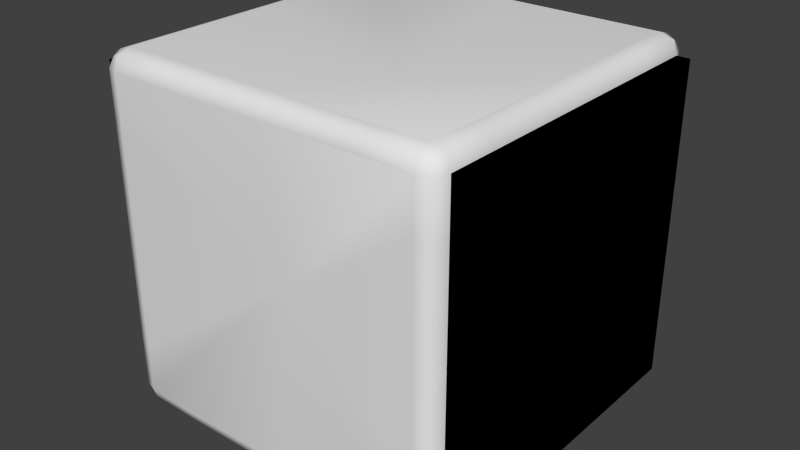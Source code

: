 # Source: VentilationShaftMiddle.blend  (saved by Blender 2.68.0; exported with 4.5.12 LTS)
import bpy
from mathutils import Matrix  # noqa: F401  (used for matrix-valued properties, if any)

bpy.ops.wm.read_factory_settings(use_empty=True)
scene = bpy.context.scene
scene.name = 'Scene'

# ---- collections
col_collection_1 = bpy.data.collections.new('Collection 1'); scene.collection.children.link(col_collection_1)

# ---- world
world_world = bpy.data.worlds.new('World'); scene.world = world_world
world_world.color = (0.05088, 0.05088, 0.05088)
world_world.use_sun_shadow = False
world_world.sun_shadow_jitter_overblur = 0.0
world_world.cycles.sampling_method = 'MANUAL'
world_world.cycles.sample_map_resolution = 256

# ---- meshes
me_cube_002 = bpy.data.meshes.new('Cube.002')
me_cube_002.from_pydata([(0.9, 0.9, 1.0), (0.9, 1.0, 0.9), (1.0, 0.9, 0.9), (0.9, 0.975, 0.975), (0.975, 0.9, 0.975), (0.625, 0.9, 1.0), (0.9, 0.625, 1.0), (0.975, 0.975, 0.9), (0.625, 1.0, 0.9), (1.0, 0.625, 0.9), (0.9, 1.0, 0.625), (1.0, 0.9, 0.625), (0.9556, 0.9556, 0.9556), (0.625, 0.975, 0.975), (0.975, 0.625, 0.975), (0.975, 0.975, 0.625), (1.074, -0.8998, -0.8998), (1.074, 0.8998, -0.8998), (0.8033, 0.8998, -0.8998), (0.8033, -0.8998, -0.8998), (1.074, -0.8998, 0.8998), (1.074, 0.8998, 0.8998), (0.8033, 0.8998, 0.8998), (0.8033, -0.8998, 0.8998), (0.0, 0.9, 1.0), (-0.9, 0.9, 1.0), (-0.9, 1.0, 0.9), (0.0, 1.0, 0.9), (-1.0, 0.9, 0.9), (-0.9, 0.975, 0.975), (0.0, 0.975, 0.975), (-0.975, 0.9, 0.975), (-0.625, 0.9, 1.0), (-0.9, 0.625, 1.0), (-0.975, 0.975, 0.9), (-0.625, 1.0, 0.9), (-1.0, 0.625, 0.9), (-0.9, 1.0, 0.625), (-1.0, 0.9, 0.625), (-0.9556, 0.9556, 0.9556), (-0.625, 0.975, 0.975), (-0.975, 0.625, 0.975), (-0.975, 0.975, 0.625), (-1.074, -0.8998, -0.8998), (-1.074, 0.8998, -0.8998), (-0.8033, 0.8998, -0.8998), (-0.8033, -0.8998, -0.8998), (-1.074, -0.8998, 0.8998), (-1.074, 0.8998, 0.8998), (-0.8033, 0.8998, 0.8998), (-0.8033, -0.8998, 0.8998), (0.9, -0.9, 1.0), (0.9, 5.96e-08, 1.0), (0.9, -1.0, 0.9), (1.0, -0.9, 0.9), (1.0, 5.96e-08, 0.9), (0.9, -0.975, 0.975), (0.975, -0.9, 0.975), (0.625, -0.9, 1.0), (0.9, -0.625, 1.0), (0.975, 5.96e-08, 0.975), (0.975, -0.975, 0.9), (0.625, -1.0, 0.9), (1.0, -0.625, 0.9), (0.9, -1.0, 0.625), (1.0, -0.9, 0.625), (0.9556, -0.9556, 0.9556), (0.625, -0.975, 0.975), (0.975, -0.625, 0.975), (0.975, -0.975, 0.625), (1.074, 0.8998, -0.8998), (1.074, -0.8998, -0.8998), (0.8033, -0.8998, -0.8998), (0.8033, 0.8998, -0.8998), (1.074, 0.8998, 0.8998), (1.074, -0.8998, 0.8998), (0.8033, -0.8998, 0.8998), (0.8033, 0.8998, 0.8998), (0.0, -0.9, 1.0), (-0.9, -0.9, 1.0), (-0.9, 5.96e-08, 1.0), (-0.9, -1.0, 0.9), (0.0, -1.0, 0.9), (-1.0, -0.9, 0.9), (-1.0, 5.96e-08, 0.9), (-0.9, -0.975, 0.975), (0.0, -0.975, 0.975), (-0.975, -0.9, 0.975), (-0.625, -0.9, 1.0), (-0.9, -0.625, 1.0), (-0.975, 5.96e-08, 0.975), (-0.975, -0.975, 0.9), (-0.625, -1.0, 0.9), (-1.0, -0.625, 0.9), (-0.9, -1.0, 0.625), (-1.0, -0.9, 0.625), (-0.9556, -0.9556, 0.9556), (-0.625, -0.975, 0.975), (-0.975, -0.625, 0.975), (0.0, 0.0, 0.8), (-0.975, -0.975, 0.625), (-1.074, 0.8998, -0.8998), (-1.074, -0.8998, -0.8998), (-0.8033, -0.8998, -0.8998), (-0.8033, 0.8998, -0.8998), (-1.074, 0.8998, 0.8998), (-1.074, -0.8998, 0.8998), (-0.8033, -0.8998, 0.8998), (-0.8033, 0.8998, 0.8998), (0.9, 0.9, -1.0), (0.9, 1.0, -0.9), (1.0, 0.9, -0.9), (0.9, 1.0, 0.0), (1.0, 0.9, 0.0), (0.9, 0.975, -0.975), (0.975, 0.9, -0.975), (0.625, 0.9, -1.0), (0.9, 0.625, -1.0), (0.975, 0.975, -0.9), (0.625, 1.0, -0.9), (1.0, 0.625, -0.9), (0.9, 1.0, -0.625), (1.0, 0.9, -0.625), (0.975, 0.975, 0.0), (0.9556, 0.9556, -0.9556), (0.625, 0.975, -0.975), (0.975, 0.625, -0.975), (0.975, 0.975, -0.625), (1.074, -0.8998, 0.8998), (1.074, 0.8998, 0.8998), (0.8033, 0.8998, 0.8998), (0.8033, -0.8998, 0.8998), (1.074, -0.8998, -0.8998), (1.074, 0.8998, -0.8998), (0.8033, 0.8998, -0.8998), (0.8033, -0.8998, -0.8998), (0.0, 0.9, -1.0), (-0.9, 0.9, -1.0), (-0.9, 1.0, -0.9), (0.0, 1.0, -0.9), (-1.0, 0.9, -0.9), (-0.9, 1.0, 0.0), (-1.0, 0.9, 0.0), (-0.9, 0.975, -0.975), (0.0, 0.975, -0.975), (-0.975, 0.9, -0.975), (-0.625, 0.9, -1.0), (-0.9, 0.625, -1.0), (-0.975, 0.975, -0.9), (-0.625, 1.0, -0.9), (-1.0, 0.625, -0.9), (-0.9, 1.0, -0.625), (-1.0, 0.9, -0.625), (-0.975, 0.975, 0.0), (-0.9556, 0.9556, -0.9556), (-0.625, 0.975, -0.975), (-0.975, 0.625, -0.975), (-0.975, 0.975, -0.625), (0.0, 0.8, 0.0), (-1.074, -0.8998, 0.8998), (-1.074, 0.8998, 0.8998), (-0.8033, 0.8998, 0.8998), (-0.8033, -0.8998, 0.8998), (-1.074, -0.8998, -0.8998), (-1.074, 0.8998, -0.8998), (-0.8033, 0.8998, -0.8998), (-0.8033, -0.8998, -0.8998), (0.9, -0.9, -1.0), (0.9, 5.96e-08, -1.0), (0.9, -1.0, -0.9), (1.0, -0.9, -0.9), (1.0, 5.96e-08, -0.9), (0.9, -1.0, 0.0), (1.0, -0.9, 0.0), (0.9, -0.975, -0.975), (0.975, -0.9, -0.975), (0.625, -0.9, -1.0), (0.9, -0.625, -1.0), (0.975, 5.96e-08, -0.975), (0.975, -0.975, -0.9), (0.625, -1.0, -0.9), (1.0, -0.625, -0.9), (0.9, -1.0, -0.625), (1.0, -0.9, -0.625), (0.975, -0.975, 0.0), (0.9556, -0.9556, -0.9556), (0.625, -0.975, -0.975), (0.975, -0.625, -0.975), (0.975, -0.975, -0.625), (1.0, 0.0, 0.0), (1.074, 0.8998, 0.8998), (1.074, -0.8998, 0.8998), (0.8033, -0.8998, 0.8998), (0.8033, 0.8998, 0.8998), (1.074, 0.8998, -0.8998), (1.074, -0.8998, -0.8998), (0.8033, -0.8998, -0.8998), (0.8033, 0.8998, -0.8998), (0.0, -0.9, -1.0), (-0.9, -0.9, -1.0), (-0.9, 5.96e-08, -1.0), (-0.9, -1.0, -0.9), (0.0, -1.0, -0.9), (-1.0, -0.9, -0.9), (-1.0, 5.96e-08, -0.9), (-0.9, -1.0, 0.0), (-1.0, -0.9, 0.0), (-0.9, -0.975, -0.975), (0.0, -0.975, -0.975), (-0.975, -0.9, -0.975), (-0.625, -0.9, -1.0), (-0.9, -0.625, -1.0), (-0.975, 5.96e-08, -0.975), (-0.975, -0.975, -0.9), (-0.625, -1.0, -0.9), (-1.0, -0.625, -0.9), (-0.9, -1.0, -0.625), (-1.0, -0.9, -0.625), (-0.975, -0.975, 0.0), (-0.9556, -0.9556, -0.9556), (-0.625, -0.975, -0.975), (-0.975, -0.625, -0.975), (0.0, 0.0, -0.8), (-0.975, -0.975, -0.625), (0.0, -0.8, 0.0), (-1.0, 0.0, 0.0), (-1.074, 0.8998, 0.8998), (-1.074, -0.8998, 0.8998), (-0.8033, -0.8998, 0.8998), (-0.8033, 0.8998, 0.8998), (-1.074, 0.8998, -0.8998), (-1.074, -0.8998, -0.8998), (-0.8033, -0.8998, -0.8998), (-0.8033, 0.8998, -0.8998)], [], [(24, 5, 13, 30), (0, 6, 14, 4), (0, 4, 12, 3), (0, 3, 13, 5), (52, 60, 14, 6), (1, 8, 13, 3), (1, 3, 12, 7), (1, 7, 15, 10), (27, 30, 13, 8), (2, 7, 12, 4), (2, 4, 14, 9), (2, 11, 15, 7), (55, 9, 14, 60), (112, 10, 15, 123), (113, 123, 15, 11), (1, 158, 27, 8), (158, 1, 10, 112), (2, 189, 113, 11), (189, 2, 9, 55), (0, 99, 52, 6), (24, 99, 0, 5), (20, 16, 17, 21), (21, 17, 18, 22), (22, 18, 19, 23), (23, 19, 16, 20), (16, 19, 18, 17), (23, 20, 21, 22), (24, 30, 40, 32), (25, 31, 41, 33), (25, 29, 39, 31), (25, 32, 40, 29), (80, 33, 41, 90), (26, 29, 40, 35), (26, 34, 39, 29), (26, 37, 42, 34), (27, 35, 40, 30), (28, 31, 39, 34), (28, 36, 41, 31), (28, 34, 42, 38), (84, 90, 41, 36), (141, 153, 42, 37), (142, 38, 42, 153), (26, 35, 27, 158), (158, 141, 37, 26), (28, 38, 142, 225), (225, 84, 36, 28), (25, 33, 80, 99), (24, 32, 25, 99), (47, 48, 44, 43), (48, 49, 45, 44), (49, 50, 46, 45), (50, 47, 43, 46), (43, 44, 45, 46), (50, 49, 48, 47), (78, 86, 67, 58), (51, 57, 68, 59), (51, 56, 66, 57), (51, 58, 67, 56), (52, 59, 68, 60), (53, 56, 67, 62), (53, 61, 66, 56), (53, 64, 69, 61), (82, 62, 67, 86), (54, 57, 66, 61), (54, 63, 68, 57), (54, 61, 69, 65), (55, 60, 68, 63), (172, 184, 69, 64), (173, 65, 69, 184), (53, 62, 82, 224), (224, 172, 64, 53), (54, 65, 173, 189), (189, 55, 63, 54), (51, 59, 52, 99), (78, 58, 51, 99), (74, 75, 71, 70), (75, 76, 72, 71), (76, 77, 73, 72), (77, 74, 70, 73), (70, 71, 72, 73), (77, 76, 75, 74), (78, 88, 97, 86), (79, 89, 98, 87), (79, 87, 96, 85), (79, 85, 97, 88), (80, 90, 98, 89), (81, 92, 97, 85), (81, 85, 96, 91), (81, 91, 100, 94), (82, 86, 97, 92), (83, 91, 96, 87), (83, 87, 98, 93), (83, 95, 100, 91), (84, 93, 98, 90), (205, 94, 100, 218), (206, 218, 100, 95), (81, 224, 82, 92), (224, 81, 94, 205), (83, 225, 206, 95), (225, 83, 93, 84), (79, 99, 80, 89), (78, 99, 79, 88), (105, 101, 102, 106), (106, 102, 103, 107), (107, 103, 104, 108), (108, 104, 101, 105), (101, 104, 103, 102), (108, 105, 106, 107), (136, 144, 125, 116), (109, 115, 126, 117), (109, 114, 124, 115), (109, 116, 125, 114), (168, 117, 126, 178), (110, 114, 125, 119), (110, 118, 124, 114), (110, 121, 127, 118), (139, 119, 125, 144), (111, 115, 124, 118), (111, 120, 126, 115), (111, 118, 127, 122), (171, 178, 126, 120), (112, 123, 127, 121), (113, 122, 127, 123), (110, 119, 139, 158), (158, 112, 121, 110), (111, 122, 113, 189), (189, 171, 120, 111), (109, 117, 168, 222), (136, 116, 109, 222), (132, 133, 129, 128), (133, 134, 130, 129), (134, 135, 131, 130), (135, 132, 128, 131), (128, 129, 130, 131), (135, 134, 133, 132), (136, 146, 155, 144), (137, 147, 156, 145), (137, 145, 154, 143), (137, 143, 155, 146), (200, 212, 156, 147), (138, 149, 155, 143), (138, 143, 154, 148), (138, 148, 157, 151), (139, 144, 155, 149), (140, 148, 154, 145), (140, 145, 156, 150), (140, 152, 157, 148), (204, 150, 156, 212), (141, 151, 157, 153), (142, 153, 157, 152), (138, 158, 139, 149), (158, 138, 151, 141), (140, 225, 142, 152), (225, 140, 150, 204), (137, 222, 200, 147), (136, 222, 137, 146), (163, 159, 160, 164), (164, 160, 161, 165), (165, 161, 162, 166), (166, 162, 159, 163), (159, 162, 161, 160), (166, 163, 164, 165), (198, 176, 186, 208), (167, 177, 187, 175), (167, 175, 185, 174), (167, 174, 186, 176), (168, 178, 187, 177), (169, 180, 186, 174), (169, 174, 185, 179), (169, 179, 188, 182), (202, 208, 186, 180), (170, 179, 185, 175), (170, 175, 187, 181), (170, 183, 188, 179), (171, 181, 187, 178), (172, 182, 188, 184), (173, 184, 188, 183), (169, 224, 202, 180), (224, 169, 182, 172), (170, 189, 173, 183), (189, 170, 181, 171), (167, 222, 168, 177), (198, 222, 167, 176), (194, 190, 191, 195), (195, 191, 192, 196), (196, 192, 193, 197), (197, 193, 190, 194), (190, 193, 192, 191), (197, 194, 195, 196), (198, 208, 220, 210), (199, 209, 221, 211), (199, 207, 219, 209), (199, 210, 220, 207), (200, 211, 221, 212), (201, 207, 220, 214), (201, 213, 219, 207), (201, 216, 223, 213), (202, 214, 220, 208), (203, 209, 219, 213), (203, 215, 221, 209), (203, 213, 223, 217), (204, 212, 221, 215), (205, 218, 223, 216), (206, 217, 223, 218), (201, 214, 202, 224), (224, 205, 216, 201), (203, 217, 206, 225), (225, 204, 215, 203), (199, 211, 200, 222), (198, 210, 199, 222), (230, 231, 227, 226), (231, 232, 228, 227), (232, 233, 229, 228), (233, 230, 226, 229), (226, 227, 228, 229), (233, 232, 231, 230)])
me_cube_002.polygons.foreach_set('use_smooth', [1, 1, 1, 1, 1, 1, 1, 1, 1, 1, 1, 1, 1, 1, 1, 1, 1, 1, 1, 1, 1, 0, 0, 0, 0, 0, 0, 1, 1, 1, 1, 1, 1, 1, 1, 1, 1, 1, 1, 1, 1, 1, 1, 1, 1, 1, 1, 1, 0, 0, 0, 0, 0, 0, 1, 1, 1, 1, 1, 1, 1, 1, 1, 1, 1, 1, 1, 1, 1, 1, 1, 1, 1, 1, 1, 0, 0, 0, 0, 0, 0, 1, 1, 1, 1, 1, 1, 1, 1, 1, 1, 1, 1, 1, 1, 1, 1, 1, 1, 1, 1, 1, 0, 0, 0, 0, 0, 0, 1, 1, 1, 1, 1, 1, 1, 1, 1, 1, 1, 1, 1, 1, 1, 1, 1, 1, 1, 1, 1, 0, 0, 0, 0, 0, 0, 1, 1, 1, 1, 1, 1, 1, 1, 1, 1, 1, 1, 1, 1, 1, 1, 1, 1, 1, 1, 1, 0, 0, 0, 0, 0, 0, 1, 1, 1, 1, 1, 1, 1, 1, 1, 1, 1, 1, 1, 1, 1, 1, 1, 1, 1, 1, 1, 0, 0, 0, 0, 0, 0, 1, 1, 1, 1, 1, 1, 1, 1, 1, 1, 1, 1, 1, 1, 1, 1, 1, 1, 1, 1, 1, 0, 0, 0, 0, 0, 0])
_uv = me_cube_002.uv_layers.new(name='UVMap')
_uv.uv.foreach_set('vector', [0.1848, 0.09596, 0.1846, 0.03445, 0.192, 0.03443, 0.1922, 0.09594, 0.1845, 0.007382, 0.1575, 0.007465, 0.1575, 8.307e-05, 0.1845, 0.0, 0.1845, 0.007382, 0.1845, 0.0, 0.19, 0.001897, 0.1919, 0.007359, 0.1845, 0.007382, 0.1919, 0.007359, 0.192, 0.03443, 0.1846, 0.03445, 0.09596, 0.007654, 0.09594, 0.0002718, 0.1575, 8.307e-05, 0.1575, 0.007465, 0.007382, 0.2004, 0.007465, 0.2275, 8.303e-05, 0.2275, 0.0, 0.2004, 0.007382, 0.2004, 0.0, 0.2004, 0.001897, 0.1949, 0.007359, 0.193, 0.007382, 0.2004, 0.007359, 0.193, 0.03443, 0.1929, 0.03445, 0.2003, 0.007654, 0.289, 0.0002718, 0.289, 8.303e-05, 0.2275, 0.007465, 0.2275, 0.57, 0.1845, 0.5774, 0.1845, 0.5755, 0.19, 0.5701, 0.1919, 0.57, 0.1845, 0.5701, 0.1919, 0.543, 0.192, 0.543, 0.1846, 0.57, 0.1845, 0.57, 0.1575, 0.5773, 0.1575, 0.5774, 0.1845, 0.4815, 0.1848, 0.543, 0.1846, 0.543, 0.192, 0.4815, 0.1922, 0.09596, 0.2001, 0.03445, 0.2003, 0.03443, 0.1929, 0.09594, 0.1927, 0.5698, 0.09596, 0.5771, 0.09594, 0.5773, 0.1575, 0.57, 0.1575, 0.007382, 0.2004, 0.09624, 0.2887, 0.007654, 0.289, 0.007465, 0.2275, 0.09624, 0.2887, 0.007382, 0.2004, 0.03445, 0.2003, 0.09596, 0.2001, 0.57, 0.1845, 0.4812, 0.09624, 0.5698, 0.09596, 0.57, 0.1575, 0.4812, 0.09624, 0.57, 0.1845, 0.543, 0.1846, 0.4815, 0.1848, 0.1845, 0.007382, 0.09624, 0.09624, 0.09596, 0.007654, 0.1575, 0.007465, 0.1848, 0.09596, 0.09624, 0.09624, 0.1845, 0.007382, 0.1846, 0.03445, 0.5632, 0.918, 0.5626, 0.7408, 0.7397, 0.7403, 0.7403, 0.9174, 0.9995, 0.0, 1.0, 0.1771, 0.9733, 0.1772, 0.9728, 8.18e-05, 0.193, 0.5626, 0.1925, 0.3855, 0.3696, 0.3849, 0.3701, 0.5621, 0.9446, 0.5626, 0.9452, 0.7397, 0.9185, 0.7398, 0.918, 0.5627, 0.8219, 0.9174, 0.7953, 0.9175, 0.7947, 0.7404, 0.8214, 0.7403, 0.8367, 8.182e-05, 0.8634, 0.0, 0.8639, 0.1771, 0.8373, 0.1772, 0.1848, 0.09596, 0.1922, 0.09594, 0.1924, 0.1575, 0.185, 0.1575, 0.1851, 0.1845, 0.1851, 0.1919, 0.158, 0.192, 0.158, 0.1846, 0.1851, 0.1845, 0.1925, 0.1845, 0.1906, 0.19, 0.1851, 0.1919, 0.1851, 0.1845, 0.185, 0.1575, 0.1924, 0.1575, 0.1925, 0.1845, 0.09651, 0.1848, 0.158, 0.1846, 0.158, 0.192, 0.09653, 0.1922, 0.007925, 0.3776, 0.0005435, 0.3776, 0.0004605, 0.3505, 0.007842, 0.3505, 0.007925, 0.3776, 0.007948, 0.3849, 0.002474, 0.383, 0.0005435, 0.3776, 0.007925, 0.3776, 0.03499, 0.3775, 0.03502, 0.3849, 0.007948, 0.3849, 0.007654, 0.289, 0.007842, 0.3505, 0.0004605, 0.3505, 0.0002718, 0.289, 0.2004, 0.1851, 0.2004, 0.1925, 0.1949, 0.1906, 0.193, 0.1851, 0.2004, 0.1851, 0.2275, 0.185, 0.2275, 0.1924, 0.2004, 0.1925, 0.2004, 0.1851, 0.193, 0.1851, 0.1929, 0.158, 0.2003, 0.158, 0.289, 0.1848, 0.289, 0.1922, 0.2275, 0.1924, 0.2275, 0.185, 0.09651, 0.3773, 0.09653, 0.3847, 0.03502, 0.3849, 0.03499, 0.3775, 0.2001, 0.09651, 0.2003, 0.158, 0.1929, 0.158, 0.1927, 0.09653, 0.007925, 0.3776, 0.007842, 0.3505, 0.007654, 0.289, 0.09624, 0.2887, 0.09624, 0.2887, 0.09651, 0.3773, 0.03499, 0.3775, 0.007925, 0.3776, 0.2004, 0.1851, 0.2003, 0.158, 0.2001, 0.09651, 0.2887, 0.09624, 0.2887, 0.09624, 0.289, 0.1848, 0.2275, 0.185, 0.2004, 0.1851, 0.1851, 0.1845, 0.158, 0.1846, 0.09651, 0.1848, 0.09624, 0.09624, 0.1848, 0.09596, 0.185, 0.1575, 0.1851, 0.1845, 0.09624, 0.09624, 0.01535, 0.7403, 0.0148, 0.5632, 0.1919, 0.5626, 0.1925, 0.7397, 0.9456, 0.1773, 0.9722, 0.1772, 0.9728, 0.3543, 0.9461, 0.3544, 0.7551, 0.1771, 0.578, 0.1777, 0.5774, 0.0005434, 0.7545, 0.0, 0.918, 0.3855, 0.9446, 0.3854, 0.9452, 0.5625, 0.9185, 0.5626, 0.7556, 0.3549, 0.7551, 0.1778, 0.7818, 0.1777, 0.7823, 0.3548, 0.8634, 0.1772, 0.8639, 0.3543, 0.8373, 0.3544, 0.8367, 0.1773, 0.007654, 0.09651, 0.0002718, 0.09653, 8.305e-05, 0.03502, 0.007465, 0.03499, 0.007382, 0.007925, 0.007359, 0.0005435, 0.03443, 0.0004605, 0.03445, 0.007842, 0.007382, 0.007925, 0.0, 0.007948, 0.001897, 0.002474, 0.007359, 0.0005435, 0.007382, 0.007925, 0.007465, 0.03499, 8.305e-05, 0.03502, 0.0, 0.007948, 0.09596, 0.007654, 0.03445, 0.007842, 0.03443, 0.0004605, 0.09594, 0.0002718, 0.2004, 0.3776, 0.193, 0.3776, 0.1929, 0.3505, 0.2003, 0.3505, 0.2004, 0.3776, 0.2004, 0.3849, 0.1949, 0.383, 0.193, 0.3776, 0.2004, 0.3776, 0.2275, 0.3775, 0.2275, 0.3849, 0.2004, 0.3849, 0.2001, 0.289, 0.2003, 0.3505, 0.1929, 0.3505, 0.1927, 0.289, 0.3929, 0.1851, 0.3929, 0.1925, 0.3874, 0.1906, 0.3855, 0.1851, 0.3929, 0.1851, 0.4199, 0.185, 0.42, 0.1924, 0.3929, 0.1925, 0.3929, 0.1851, 0.3855, 0.1851, 0.3854, 0.158, 0.3928, 0.158, 0.4815, 0.1848, 0.4815, 0.1922, 0.42, 0.1924, 0.4199, 0.185, 0.289, 0.3773, 0.289, 0.3847, 0.2275, 0.3849, 0.2275, 0.3775, 0.3926, 0.09651, 0.3928, 0.158, 0.3854, 0.158, 0.3852, 0.09653, 0.2004, 0.3776, 0.2003, 0.3505, 0.2001, 0.289, 0.2887, 0.2887, 0.2887, 0.2887, 0.289, 0.3773, 0.2275, 0.3775, 0.2004, 0.3776, 0.3929, 0.1851, 0.3928, 0.158, 0.3926, 0.09651, 0.4812, 0.09624, 0.4812, 0.09624, 0.4815, 0.1848, 0.4199, 0.185, 0.3929, 0.1851, 0.007382, 0.007925, 0.03445, 0.007842, 0.09596, 0.007654, 0.09624, 0.09624, 0.007654, 0.09651, 0.007465, 0.03499, 0.007382, 0.007925, 0.09624, 0.09624, 0.918, 0.7397, 0.7408, 0.7403, 0.7403, 0.5632, 0.9174, 0.5626, 0.9184, 0.1773, 0.945, 0.1772, 0.9456, 0.3543, 0.9189, 0.3544, 0.5626, 0.7397, 0.3855, 0.7403, 0.3849, 0.5632, 0.5621, 0.5626, 0.958, 0.7404, 0.9847, 0.7403, 0.9852, 0.9174, 0.9585, 0.9175, 0.8486, 0.7403, 0.8491, 0.9174, 0.8225, 0.9175, 0.8219, 0.7404, 0.7408, 0.9175, 0.7403, 0.7404, 0.767, 0.7403, 0.7675, 0.9174, 0.007654, 0.09651, 0.007842, 0.158, 0.0004605, 0.158, 0.0002718, 0.09653, 0.007925, 0.1851, 0.03499, 0.185, 0.03502, 0.1924, 0.007948, 0.1925, 0.007925, 0.1851, 0.007948, 0.1925, 0.002474, 0.1906, 0.0005435, 0.1851, 0.007925, 0.1851, 0.0005435, 0.1851, 0.0004605, 0.158, 0.007842, 0.158, 0.09651, 0.1848, 0.09653, 0.1922, 0.03502, 0.1924, 0.03499, 0.185, 0.1999, 0.2004, 0.1999, 0.2275, 0.1926, 0.2275, 0.1925, 0.2004, 0.1999, 0.2004, 0.1925, 0.2004, 0.1944, 0.1949, 0.1998, 0.193, 0.1999, 0.2004, 0.1998, 0.193, 0.2269, 0.1929, 0.2269, 0.2003, 0.2001, 0.289, 0.1927, 0.289, 0.1926, 0.2275, 0.1999, 0.2275, 0.3776, 0.1845, 0.3849, 0.1845, 0.383, 0.19, 0.3776, 0.1919, 0.3776, 0.1845, 0.3776, 0.1919, 0.3505, 0.192, 0.3505, 0.1846, 0.3776, 0.1845, 0.3775, 0.1575, 0.3849, 0.1575, 0.3849, 0.1845, 0.289, 0.1848, 0.3505, 0.1846, 0.3505, 0.192, 0.289, 0.1922, 0.2884, 0.2001, 0.2269, 0.2003, 0.2269, 0.1929, 0.2884, 0.1927, 0.3773, 0.09596, 0.3847, 0.09594, 0.3849, 0.1575, 0.3775, 0.1575, 0.1999, 0.2004, 0.2887, 0.2887, 0.2001, 0.289, 0.1999, 0.2275, 0.2887, 0.2887, 0.1999, 0.2004, 0.2269, 0.2003, 0.2884, 0.2001, 0.3776, 0.1845, 0.2887, 0.09624, 0.3773, 0.09596, 0.3775, 0.1575, 0.2887, 0.09624, 0.3776, 0.1845, 0.3505, 0.1846, 0.289, 0.1848, 0.007925, 0.1851, 0.09624, 0.09624, 0.09651, 0.1848, 0.03499, 0.185, 0.007654, 0.09651, 0.09624, 0.09624, 0.007925, 0.1851, 0.007842, 0.158, 0.5626, 0.3855, 0.7397, 0.3849, 0.7403, 0.5621, 0.5632, 0.5626, 0.9574, 0.7403, 0.958, 0.9174, 0.9313, 0.9175, 0.9308, 0.7404, 0.3707, 0.918, 0.3701, 0.7408, 0.5473, 0.7403, 0.5478, 0.9174, 0.9718, 0.5626, 0.9724, 0.7397, 0.9457, 0.7398, 0.9452, 0.5627, 0.7551, 8.182e-05, 0.7818, 0.0, 0.7823, 0.1771, 0.7556, 0.1772, 0.8912, 0.3543, 0.8645, 0.3544, 0.8639, 0.1773, 0.8906, 0.1772, 0.3926, 0.2884, 0.3852, 0.2884, 0.3854, 0.2269, 0.3928, 0.2269, 0.3929, 0.1999, 0.3929, 0.1925, 0.42, 0.1926, 0.4199, 0.1999, 0.3929, 0.1999, 0.3855, 0.1998, 0.3874, 0.1944, 0.3929, 0.1925, 0.3929, 0.1999, 0.3928, 0.2269, 0.3854, 0.2269, 0.3855, 0.1998, 0.4815, 0.2001, 0.4199, 0.1999, 0.42, 0.1926, 0.4815, 0.1927, 0.1845, 0.1999, 0.1919, 0.1998, 0.192, 0.2269, 0.1846, 0.2269, 0.1845, 0.1999, 0.1845, 0.1925, 0.19, 0.1944, 0.1919, 0.1998, 0.1845, 0.1999, 0.1575, 0.1999, 0.1575, 0.1926, 0.1845, 0.1925, 0.1848, 0.2884, 0.1846, 0.2269, 0.192, 0.2269, 0.1922, 0.2884, 0.5695, 0.007382, 0.5695, 0.0, 0.5749, 0.001897, 0.5769, 0.007359, 0.5695, 0.007382, 0.5424, 0.007465, 0.5424, 8.303e-05, 0.5695, 0.0, 0.5695, 0.007382, 0.5769, 0.007359, 0.577, 0.03443, 0.5696, 0.03445, 0.4809, 0.007654, 0.4809, 0.0002718, 0.5424, 8.303e-05, 0.5424, 0.007465, 0.09596, 0.2001, 0.09594, 0.1927, 0.1575, 0.1926, 0.1575, 0.1999, 0.5698, 0.09596, 0.5696, 0.03445, 0.577, 0.03443, 0.5771, 0.09594, 0.1845, 0.1999, 0.1846, 0.2269, 0.1848, 0.2884, 0.09624, 0.2887, 0.09624, 0.2887, 0.09596, 0.2001, 0.1575, 0.1999, 0.1845, 0.1999, 0.5695, 0.007382, 0.5696, 0.03445, 0.5698, 0.09596, 0.4812, 0.09624, 0.4812, 0.09624, 0.4809, 0.007654, 0.5424, 0.007465, 0.5695, 0.007382, 0.3929, 0.1999, 0.4199, 0.1999, 0.4815, 0.2001, 0.4812, 0.2887, 0.3926, 0.2884, 0.3928, 0.2269, 0.3929, 0.1999, 0.4812, 0.2887, 0.7403, 0.3855, 0.9174, 0.3849, 0.918, 0.5621, 0.7408, 0.5626, 0.9996, 0.5625, 0.9729, 0.5626, 0.9724, 0.3855, 0.999, 0.3854, 0.1925, 0.5632, 0.3696, 0.5626, 0.3701, 0.7397, 0.193, 0.7403, 0.9456, 0.1771, 0.9189, 0.1772, 0.9184, 8.184e-05, 0.945, 0.0, 0.8362, 0.1772, 0.8367, 0.3543, 0.8101, 0.3544, 0.8095, 0.1773, 0.8769, 0.9175, 0.8763, 0.7404, 0.903, 0.7403, 0.9036, 0.9174, 0.3926, 0.2884, 0.3924, 0.35, 0.385, 0.3499, 0.3852, 0.2884, 0.3923, 0.377, 0.4194, 0.3771, 0.4194, 0.3845, 0.3923, 0.3844, 0.3923, 0.377, 0.3923, 0.3844, 0.3868, 0.3825, 0.3849, 0.377, 0.3923, 0.377, 0.3849, 0.377, 0.385, 0.3499, 0.3924, 0.35, 0.4809, 0.3773, 0.4809, 0.3847, 0.4194, 0.3845, 0.4194, 0.3771, 0.1851, 0.377, 0.185, 0.35, 0.1924, 0.3499, 0.1925, 0.377, 0.1851, 0.377, 0.1925, 0.377, 0.1906, 0.3825, 0.1851, 0.3844, 0.1851, 0.377, 0.1851, 0.3844, 0.158, 0.3845, 0.158, 0.3771, 0.1848, 0.2884, 0.1922, 0.2884, 0.1924, 0.3499, 0.185, 0.35, 0.1999, 0.007925, 0.1925, 0.007948, 0.1944, 0.002474, 0.1998, 0.0005435, 0.1999, 0.007925, 0.1998, 0.0005435, 0.2269, 0.0004605, 0.2269, 0.007842, 0.1999, 0.007925, 0.1999, 0.03499, 0.1926, 0.03502, 0.1925, 0.007948, 0.2884, 0.007654, 0.2269, 0.007842, 0.2269, 0.0004605, 0.2884, 0.0002717, 0.09651, 0.3773, 0.158, 0.3771, 0.158, 0.3845, 0.09653, 0.3847, 0.2001, 0.09651, 0.1927, 0.09653, 0.1926, 0.03502, 0.1999, 0.03499, 0.1851, 0.377, 0.09624, 0.2887, 0.1848, 0.2884, 0.185, 0.35, 0.09624, 0.2887, 0.1851, 0.377, 0.158, 0.3771, 0.09651, 0.3773, 0.1999, 0.007925, 0.2887, 0.09624, 0.2001, 0.09651, 0.1999, 0.03499, 0.2887, 0.09624, 0.1999, 0.007925, 0.2269, 0.007842, 0.2884, 0.007654, 0.3923, 0.377, 0.4812, 0.2887, 0.4809, 0.3773, 0.4194, 0.3771, 0.3926, 0.2884, 0.4812, 0.2887, 0.3923, 0.377, 0.3924, 0.35, 0.1925, 0.5621, 0.01535, 0.5626, 0.0148, 0.3855, 0.1919, 0.3849, 0.9461, 0.1772, 0.9456, 8.182e-05, 0.9722, 0.0, 0.9728, 0.1771, 0.7545, 0.1925, 0.7551, 0.3696, 0.578, 0.3701, 0.5774, 0.193, 0.9041, 0.9175, 0.9036, 0.7404, 0.9302, 0.7403, 0.9308, 0.9174, 0.8095, 8.182e-05, 0.8362, 0.0, 0.8367, 0.1771, 0.8101, 0.1772, 0.8095, 0.3548, 0.7828, 0.3549, 0.7823, 0.1778, 0.809, 0.1777, 0.5698, 0.289, 0.57, 0.2275, 0.5773, 0.2275, 0.5771, 0.289, 0.57, 0.2004, 0.543, 0.2003, 0.543, 0.1929, 0.5701, 0.193, 0.57, 0.2004, 0.5701, 0.193, 0.5755, 0.1949, 0.5774, 0.2004, 0.57, 0.2004, 0.5774, 0.2004, 0.5773, 0.2275, 0.57, 0.2275, 0.4815, 0.2001, 0.4815, 0.1927, 0.543, 0.1929, 0.543, 0.2003, 0.3776, 0.377, 0.3775, 0.35, 0.3849, 0.3499, 0.3849, 0.377, 0.3776, 0.377, 0.3849, 0.377, 0.383, 0.3825, 0.3776, 0.3844, 0.3776, 0.377, 0.3776, 0.3844, 0.3505, 0.3845, 0.3505, 0.3771, 0.3773, 0.2884, 0.3847, 0.2884, 0.3849, 0.3499, 0.3775, 0.35, 0.3923, 0.007925, 0.3849, 0.007948, 0.3868, 0.002474, 0.3923, 0.0005435, 0.3923, 0.007925, 0.3923, 0.0005435, 0.4194, 0.0004605, 0.4194, 0.007842, 0.3923, 0.007925, 0.3924, 0.03499, 0.385, 0.03502, 0.3849, 0.007948, 0.4809, 0.007654, 0.4194, 0.007842, 0.4194, 0.0004605, 0.4809, 0.0002718, 0.289, 0.3773, 0.3505, 0.3771, 0.3505, 0.3845, 0.289, 0.3847, 0.3926, 0.09651, 0.3852, 0.09653, 0.385, 0.03502, 0.3924, 0.03499, 0.3776, 0.377, 0.2887, 0.2887, 0.3773, 0.2884, 0.3775, 0.35, 0.2887, 0.2887, 0.3776, 0.377, 0.3505, 0.3771, 0.289, 0.3773, 0.3923, 0.007925, 0.4812, 0.09624, 0.3926, 0.09651, 0.3924, 0.03499, 0.4812, 0.09624, 0.3923, 0.007925, 0.4194, 0.007842, 0.4809, 0.007654, 0.57, 0.2004, 0.4812, 0.2887, 0.4815, 0.2001, 0.543, 0.2003, 0.5698, 0.289, 0.4812, 0.2887, 0.57, 0.2004, 0.57, 0.2275, 0.1919, 0.7403, 0.1925, 0.9174, 0.01535, 0.918, 0.0148, 0.7408, 0.8917, 0.3544, 0.8912, 0.1773, 0.9178, 0.1772, 0.9184, 0.3543, 0.5621, 0.3849, 0.5626, 0.5621, 0.3855, 0.5626, 0.3849, 0.3855, 0.9729, 0.7398, 0.9724, 0.5627, 0.999, 0.5626, 0.9996, 0.7397, 0.7947, 0.9174, 0.768, 0.9175, 0.7675, 0.7404, 0.7942, 0.7403, 0.8491, 0.7404, 0.8758, 0.7403, 0.8763, 0.9174, 0.8497, 0.9175, 0.5698, 0.289, 0.5771, 0.289, 0.577, 0.3505, 0.5696, 0.3505, 0.5695, 0.3776, 0.5695, 0.3849, 0.5424, 0.3849, 0.5424, 0.3775, 0.5695, 0.3776, 0.5769, 0.3776, 0.5749, 0.383, 0.5695, 0.3849, 0.5695, 0.3776, 0.5696, 0.3505, 0.577, 0.3505, 0.5769, 0.3776, 0.4809, 0.3773, 0.5424, 0.3775, 0.5424, 0.3849, 0.4809, 0.3847, 0.377, 0.1999, 0.3844, 0.1998, 0.3845, 0.2269, 0.3771, 0.2269, 0.377, 0.1999, 0.377, 0.1925, 0.3825, 0.1944, 0.3844, 0.1998, 0.377, 0.1999, 0.35, 0.1999, 0.3499, 0.1926, 0.377, 0.1925, 0.3773, 0.2884, 0.3771, 0.2269, 0.3845, 0.2269, 0.3847, 0.2884, 0.377, 0.007382, 0.377, 0.0, 0.3825, 0.001897, 0.3844, 0.007359, 0.377, 0.007382, 0.35, 0.007465, 0.3499, 8.304e-05, 0.377, 0.0, 0.377, 0.007382, 0.3844, 0.007359, 0.3845, 0.03443, 0.3771, 0.03445, 0.2884, 0.007654, 0.2884, 0.0002717, 0.3499, 8.304e-05, 0.35, 0.007465, 0.2884, 0.2001, 0.2884, 0.1927, 0.3499, 0.1926, 0.35, 0.1999, 0.3773, 0.09596, 0.3771, 0.03445, 0.3845, 0.03443, 0.3847, 0.09594, 0.377, 0.1999, 0.3771, 0.2269, 0.3773, 0.2884, 0.2887, 0.2887, 0.2887, 0.2887, 0.2884, 0.2001, 0.35, 0.1999, 0.377, 0.1999, 0.377, 0.007382, 0.3771, 0.03445, 0.3773, 0.09596, 0.2887, 0.09624, 0.2887, 0.09624, 0.2884, 0.007654, 0.35, 0.007465, 0.377, 0.007382, 0.5695, 0.3776, 0.5424, 0.3775, 0.4809, 0.3773, 0.4812, 0.2887, 0.5698, 0.289, 0.5696, 0.3505, 0.5695, 0.3776, 0.4812, 0.2887, 0.7397, 0.5626, 0.7403, 0.7397, 0.5632, 0.7403, 0.5626, 0.5632, 0.9184, 0.1771, 0.8917, 0.1772, 0.8912, 8.183e-05, 0.9178, 0.0, 0.1925, 0.7408, 0.3696, 0.7403, 0.3701, 0.9174, 0.193, 0.918, 0.9724, 0.5625, 0.9457, 0.5626, 0.9452, 0.3855, 0.9718, 0.3854, 0.8645, 0.1772, 0.8639, 8.182e-05, 0.8906, 0.0, 0.8912, 0.1771, 0.809, 0.0, 0.8095, 0.1771, 0.7828, 0.1772, 0.7823, 8.182e-05])
me_cube_002.use_remesh_preserve_volume = False
me_cube_002.use_remesh_preserve_attributes = False
me_cube_002.use_mirror_vertex_groups = False
me_cube_002.update()

# ---- objects
ob_cube = bpy.data.objects.new('Cube', me_cube_002)

# ---- transforms, parenting, visibility, modifiers, constraints
ob_cube.location = (0.0, 0.0, 0.0)
ob_cube.lineart.crease_threshold = 0.0

# ---- collection membership
col_collection_1.objects.link(ob_cube)

# ---- scene / render settings (as saved in the file)
scene.frame_start = 1; scene.frame_end = 250; scene.frame_set(8)
scene.render.engine = 'BLENDER_EEVEE_NEXT'
scene.render.image_settings.color_mode = 'RGB'
scene.render.image_settings.compression = 90
scene.render.resolution_percentage = 50
scene.render.dither_intensity = 0.0
scene.cycles.use_denoising = False
scene.cycles.samples = 10
scene.cycles.sampling_pattern = 'TABULATED_SOBOL'
scene.cycles.light_sampling_threshold = 0.0
scene.cycles.use_adaptive_sampling = False
scene.cycles.use_light_tree = False
scene.cycles.blur_glossy = 0.0
scene.cycles.volume_bounces = 1
scene.cycles.pixel_filter_type = 'GAUSSIAN'
scene.cycles.sample_clamp_indirect = 0.0
scene.view_settings.view_transform = 'Standard'
bpy.context.view_layer.update()

# ---- added for rendering (the .blend has no active camera and no usable light): camera, sun
cam_auto = bpy.data.cameras.new('AutoCamera')
cam_auto.lens = 50.0
cam_auto.sensor_width = 36.0
cam_auto.clip_end = 1000.0
ob_auto_camera = bpy.data.objects.new('AutoCamera', cam_auto)
scene.collection.objects.link(ob_auto_camera)
ob_auto_camera.location = (3.2863, -3.94356, 2.62904)
ob_auto_camera.rotation_euler = (1.09748, -7.21219e-08, 0.694738)
scene.camera = ob_auto_camera
light_auto_sun = bpy.data.lights.new('AutoSun', 'SUN')
light_auto_sun.energy = 3.0
light_auto_sun.angle = 0.0523599
ob_auto_sun = bpy.data.objects.new('AutoSun', light_auto_sun)
scene.collection.objects.link(ob_auto_sun)
ob_auto_sun.rotation_euler = (0.872665, 0.174533, 0.523599)
bpy.context.view_layer.update()
